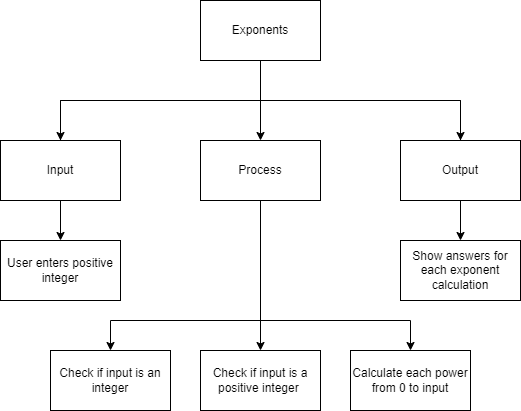

The diagram above was exported from draw.io. Its source (the exported page's mxGraphModel, read from the mxfile embedded in the PNG):
<mxGraphModel dx="751" dy="218" grid="1" gridSize="10" guides="1" tooltips="1" connect="1" arrows="1" fold="1" page="1" pageScale="1" pageWidth="827" pageHeight="1169" math="0" shadow="0">
  <root>
    <mxCell id="0" />
    <mxCell id="1" parent="0" />
    <mxCell id="6" style="edgeStyle=none;html=1;entryX=0.5;entryY=0;entryDx=0;entryDy=0;rounded=0;" parent="1" source="2" target="3" edge="1">
      <mxGeometry relative="1" as="geometry" />
    </mxCell>
    <mxCell id="2" value="Exponents" style="rounded=0;whiteSpace=wrap;html=1;" parent="1" vertex="1">
      <mxGeometry x="240" y="60" width="120" height="60" as="geometry" />
    </mxCell>
    <mxCell id="15" style="edgeStyle=none;rounded=0;html=1;" parent="1" source="3" target="12" edge="1">
      <mxGeometry relative="1" as="geometry" />
    </mxCell>
    <mxCell id="16" style="edgeStyle=none;rounded=0;html=1;entryX=0.5;entryY=0;entryDx=0;entryDy=0;" parent="1" source="3" target="11" edge="1">
      <mxGeometry relative="1" as="geometry">
        <Array as="points">
          <mxPoint x="300" y="380" />
          <mxPoint x="150" y="380" />
        </Array>
      </mxGeometry>
    </mxCell>
    <mxCell id="17" style="edgeStyle=none;rounded=0;html=1;entryX=0.5;entryY=0;entryDx=0;entryDy=0;" parent="1" source="3" target="13" edge="1">
      <mxGeometry relative="1" as="geometry">
        <Array as="points">
          <mxPoint x="300" y="380" />
          <mxPoint x="450" y="380" />
        </Array>
      </mxGeometry>
    </mxCell>
    <mxCell id="3" value="Process" style="rounded=0;whiteSpace=wrap;html=1;" parent="1" vertex="1">
      <mxGeometry x="240" y="200" width="120" height="60" as="geometry" />
    </mxCell>
    <mxCell id="7" style="edgeStyle=none;rounded=0;html=1;exitX=0.5;exitY=0;exitDx=0;exitDy=0;entryX=0.5;entryY=0;entryDx=0;entryDy=0;" parent="1" source="4" target="5" edge="1">
      <mxGeometry relative="1" as="geometry">
        <Array as="points">
          <mxPoint x="100" y="160" />
          <mxPoint x="500" y="160" />
        </Array>
      </mxGeometry>
    </mxCell>
    <mxCell id="10" style="edgeStyle=none;rounded=0;html=1;exitX=0.5;exitY=1;exitDx=0;exitDy=0;entryX=0.5;entryY=0;entryDx=0;entryDy=0;" parent="1" source="4" target="9" edge="1">
      <mxGeometry relative="1" as="geometry" />
    </mxCell>
    <mxCell id="4" value="Input" style="rounded=0;whiteSpace=wrap;html=1;" parent="1" vertex="1">
      <mxGeometry x="40" y="200" width="120" height="60" as="geometry" />
    </mxCell>
    <mxCell id="8" style="edgeStyle=none;rounded=0;html=1;exitX=0.5;exitY=0;exitDx=0;exitDy=0;entryX=0.5;entryY=0;entryDx=0;entryDy=0;" parent="1" source="5" target="4" edge="1">
      <mxGeometry relative="1" as="geometry">
        <Array as="points">
          <mxPoint x="500" y="160" />
          <mxPoint x="100" y="160" />
        </Array>
      </mxGeometry>
    </mxCell>
    <mxCell id="18" style="edgeStyle=none;rounded=0;html=1;entryX=0.5;entryY=0;entryDx=0;entryDy=0;" parent="1" source="5" target="14" edge="1">
      <mxGeometry relative="1" as="geometry" />
    </mxCell>
    <mxCell id="5" value="Output" style="rounded=0;whiteSpace=wrap;html=1;" parent="1" vertex="1">
      <mxGeometry x="440" y="200" width="120" height="60" as="geometry" />
    </mxCell>
    <mxCell id="9" value="User enters positive integer" style="rounded=0;whiteSpace=wrap;html=1;" parent="1" vertex="1">
      <mxGeometry x="40" y="300" width="120" height="60" as="geometry" />
    </mxCell>
    <mxCell id="11" value="Check if input is an integer" style="rounded=0;whiteSpace=wrap;html=1;" parent="1" vertex="1">
      <mxGeometry x="90" y="410" width="120" height="60" as="geometry" />
    </mxCell>
    <mxCell id="12" value="Check if input is a positive integer&amp;nbsp;" style="rounded=0;whiteSpace=wrap;html=1;" parent="1" vertex="1">
      <mxGeometry x="240" y="410" width="120" height="60" as="geometry" />
    </mxCell>
    <mxCell id="13" value="Calculate each power from 0 to input" style="rounded=0;whiteSpace=wrap;html=1;" parent="1" vertex="1">
      <mxGeometry x="390" y="410" width="120" height="60" as="geometry" />
    </mxCell>
    <mxCell id="14" value="Show answers for each exponent calculation" style="rounded=0;whiteSpace=wrap;html=1;" parent="1" vertex="1">
      <mxGeometry x="440" y="300" width="120" height="60" as="geometry" />
    </mxCell>
  </root>
</mxGraphModel>